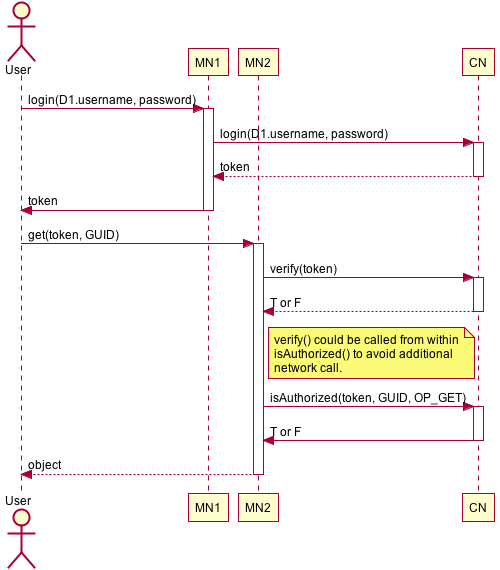

The diagram above was rendered by PlantUML. Its source (embedded in the PNG):
@startuml images/authenticate_case_a.png
skinparam activityFontColor black
skinparam activityFontSize 12
skinparam activityFontName arial
skinparam activityArrowFontColor black
skinparam activityArrowFontSize 12
skinparam activityArrowFontName arial
skinparam classArrowFontColor black
skinparam classArrowFontSize 12
skinparam classArrowFontName arial
skinparam classAttributeFontColor black
skinparam classAttributeFontSize 12
skinparam classAttributeFontName arial
skinparam classFontColor black
skinparam classFontSize 12
skinparam classFontName arial
skinparam componentFontColor black
skinparam componentFontSize 12
skinparam componentFontName arial
skinparam componentArrowFontColor black
skinparam componentArrowFontSize 12
skinparam componentArrowFontName arial
skinparam noteFontColor black
skinparam noteFontSize 12
skinparam noteFontName arial
skinparam packageFontColor black
skinparam packageFontSize 12
skinparam packageFontName arial
skinparam sequenceActorFontColor black
skinparam sequenceActorFontSize 12
skinparam sequenceActorFontName arial
skinparam sequenceArrowFontColor black
skinparam sequenceArrowFontSize 12
skinparam sequenceArrowFontName arial
skinparam sequenceGroupingFontColor black
skinparam sequenceGroupingFontSize 12
skinparam sequenceGroupingFontName arial
skinparam sequenceGroupingHeaderFontColor black
skinparam sequenceGroupingHeaderFontSize 12
skinparam sequenceGroupingHeaderFontName arial
skinparam sequenceParticipantFontColor black
skinparam sequenceParticipantFontSize 12
skinparam sequenceParticipantFontName arial
skinparam sequenceTitleFontColor black
skinparam sequenceTitleFontSize 12
skinparam sequenceTitleFontName arial
skinparam titleFontColor black
skinparam titleFontSize 12
skinparam titleFontName arial
skinparam usecaseFontColor black
skinparam usecaseFontSize 12
skinparam usecaseFontName arial
skinparam usecaseActorFontColor black
skinparam usecaseActorFontSize 12
skinparam usecaseActorFontName arial
skinparam usecaseArrowFontColor black
skinparam usecaseArrowFontSize 12
skinparam usecaseArrowFontName arial
actor User
participant MN1
participant MN2
participant CN
User -> MN1: login(D1.username, password)
activate MN1
MN1 -> CN: login(D1.username, password)
activate CN
CN --> MN1: token
deactivate CN
MN1 -> User: token
deactivate MN1
User -> MN2: get(token, GUID)
activate MN2
MN2 -> CN: verify(token)
activate CN
CN --> MN2: T or F
deactivate CN
note right of MN2
verify() could be called from within
isAuthorized() to avoid additional
network call.
end note
MN2 -> CN: isAuthorized(token, GUID, OP_GET)
activate CN
CN -> MN2: T or F
deactivate CN
MN2 --> User: object
deactivate MN2
@enduml